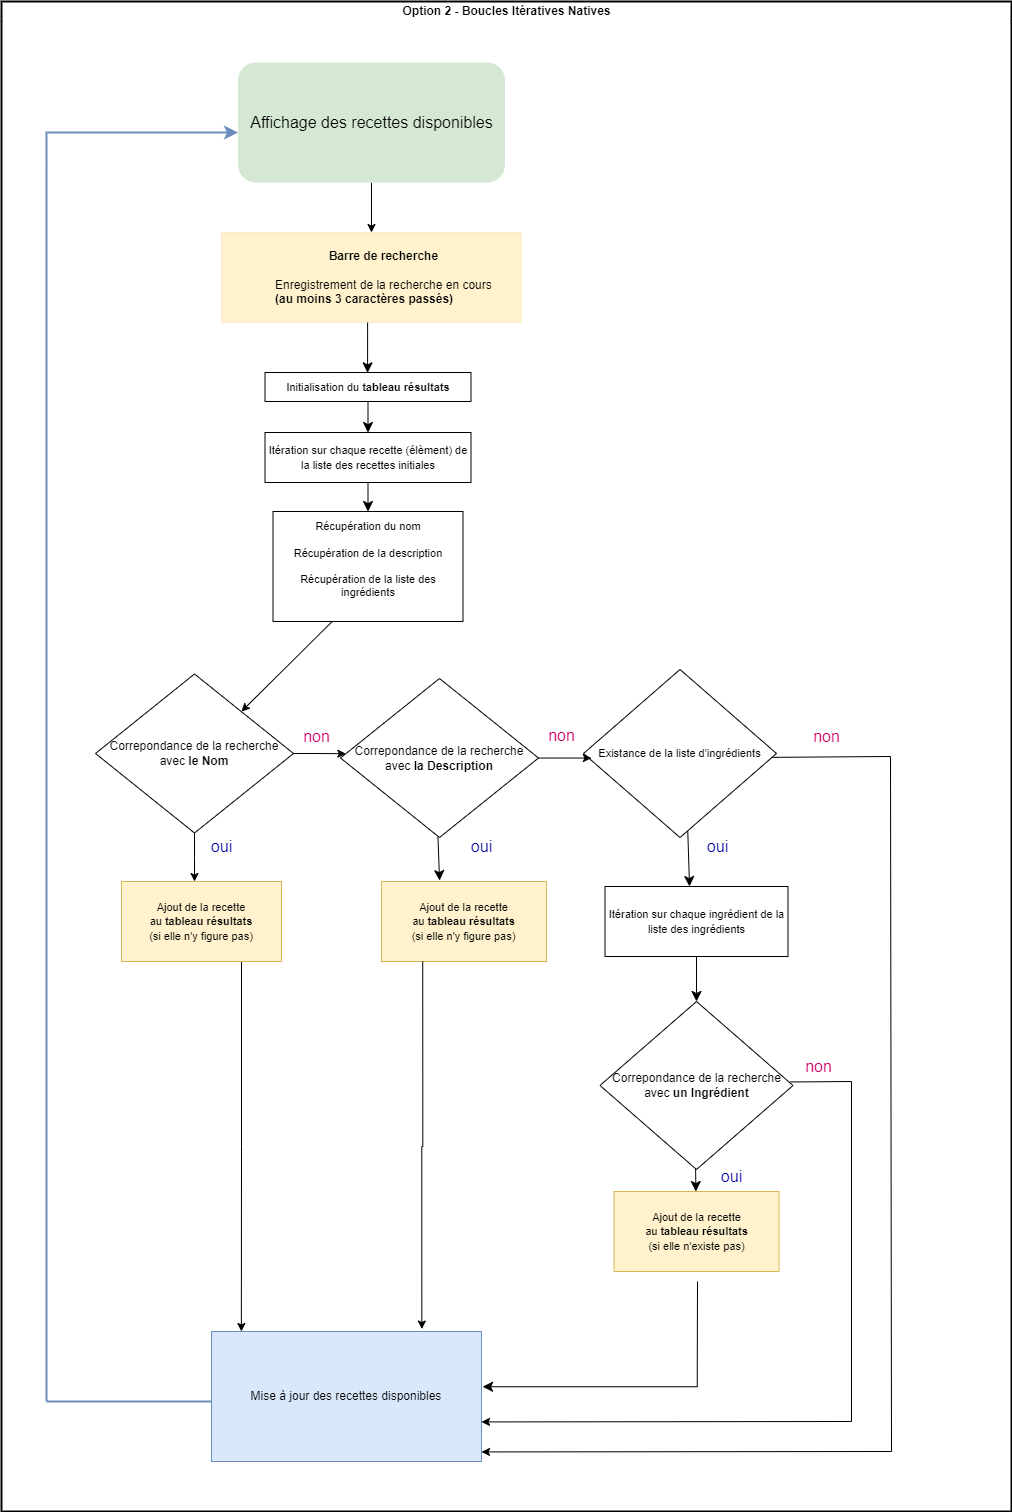

The diagram above was exported from draw.io. Its source (the exported page's mxGraphModel, read from the mxfile embedded in the PNG):
<mxGraphModel dx="1728" dy="2410" grid="1" gridSize="10" guides="1" tooltips="1" connect="1" arrows="1" fold="1" page="1" pageScale="1" pageWidth="1169" pageHeight="827" math="0" shadow="0">
  <root>
    <mxCell id="0" />
    <mxCell id="1" parent="0" />
    <mxCell id="O-lyJpqK40S3YLU1jmWo-1" value="Option 2 - Boucles Itératives Natives" style="swimlane;html=1;startSize=20;horizontal=1;containerType=tree;glass=0;swimlaneLine=0;rounded=0;strokeColor=default;strokeWidth=2;" parent="1" vertex="1">
      <mxGeometry x="-1000" y="-740" width="1010" height="1510" as="geometry" />
    </mxCell>
    <UserObject label="&lt;div align=&quot;center&quot;&gt;Barre de recherche&lt;/div&gt;&lt;div&gt;&lt;br&gt;&lt;/div&gt;&lt;div&gt;&lt;span style=&quot;font-weight: normal;&quot;&gt;Enregistrement de la recherche en cours&lt;/span&gt;&lt;br&gt;&lt;/div&gt;(au moins 3 caractères passés)" name="" position="" location="" email="" id="O-lyJpqK40S3YLU1jmWo-2">
      <mxCell style="label;whiteSpace=wrap;html=1;rounded=0;glass=0;treeMoving=1;treeFolding=1;fillColor=#fff2cc;strokeColor=#d6b656;strokeWidth=0;" parent="O-lyJpqK40S3YLU1jmWo-1" vertex="1">
        <mxGeometry x="220" y="231" width="300" height="90" as="geometry" />
      </mxCell>
    </UserObject>
    <mxCell id="O-lyJpqK40S3YLU1jmWo-4" value="&lt;div style=&quot;font-size: 11px;&quot;&gt;&lt;font style=&quot;font-size: 11px;&quot;&gt;Récupération du nom&lt;/font&gt;&lt;/div&gt;&lt;div style=&quot;font-size: 11px;&quot;&gt;&lt;font style=&quot;font-size: 11px;&quot;&gt;&lt;br&gt;&lt;/font&gt;&lt;/div&gt;&lt;div style=&quot;font-size: 11px;&quot;&gt;&lt;font style=&quot;font-size: 11px;&quot;&gt;Récupération de la description&lt;/font&gt;&lt;/div&gt;&lt;div style=&quot;font-size: 11px;&quot;&gt;&lt;font style=&quot;font-size: 11px;&quot;&gt;&lt;br&gt;&lt;/font&gt;&lt;/div&gt;&lt;div style=&quot;font-size: 11px;&quot;&gt;&lt;font style=&quot;font-size: 11px;&quot;&gt;Récupération de la liste des ingrédients&lt;/font&gt;&lt;/div&gt;&lt;div style=&quot;font-size: 11px;&quot;&gt;&lt;font style=&quot;font-size: 11px;&quot;&gt;&lt;br&gt;&lt;/font&gt;&lt;/div&gt;" style="rounded=0;whiteSpace=wrap;html=1;" parent="O-lyJpqK40S3YLU1jmWo-1" vertex="1">
      <mxGeometry x="271.5" y="510" width="190" height="110" as="geometry" />
    </mxCell>
    <mxCell id="O-lyJpqK40S3YLU1jmWo-13" style="edgeStyle=none;curved=1;rounded=0;orthogonalLoop=1;jettySize=auto;html=1;fontSize=12;startSize=8;endSize=8;entryX=0.5;entryY=0;entryDx=0;entryDy=0;strokeColor=default;" parent="O-lyJpqK40S3YLU1jmWo-1" source="O-lyJpqK40S3YLU1jmWo-14" target="O-lyJpqK40S3YLU1jmWo-4" edge="1">
      <mxGeometry relative="1" as="geometry">
        <mxPoint x="383" y="441" as="targetPoint" />
      </mxGeometry>
    </mxCell>
    <mxCell id="O-lyJpqK40S3YLU1jmWo-14" value="&lt;font style=&quot;font-size: 11px;&quot;&gt;Itération sur chaque recette (élèment) de la liste des recettes initiales &lt;/font&gt;" style="rounded=0;whiteSpace=wrap;html=1;" parent="O-lyJpqK40S3YLU1jmWo-1" vertex="1">
      <mxGeometry x="263.5" y="431" width="206" height="50" as="geometry" />
    </mxCell>
    <mxCell id="eEkAvyaPnaVwtxJP-sON-10" style="edgeStyle=orthogonalEdgeStyle;rounded=0;orthogonalLoop=1;jettySize=auto;html=1;exitX=0.75;exitY=1;exitDx=0;exitDy=0;strokeColor=default;" parent="O-lyJpqK40S3YLU1jmWo-1" source="O-lyJpqK40S3YLU1jmWo-15" edge="1">
      <mxGeometry relative="1" as="geometry">
        <mxPoint x="239.8571428571429" y="1330" as="targetPoint" />
      </mxGeometry>
    </mxCell>
    <mxCell id="O-lyJpqK40S3YLU1jmWo-15" value="&lt;div&gt;&lt;font style=&quot;font-size: 11px;&quot;&gt;Ajout de la recette &lt;br&gt;&lt;/font&gt;&lt;/div&gt;&lt;div&gt;&lt;font style=&quot;font-size: 11px;&quot;&gt;au &lt;b&gt;tableau résultats&lt;/b&gt;&lt;/font&gt;&lt;/div&gt;&lt;div&gt;&lt;font style=&quot;font-size: 11px;&quot;&gt;(si elle n'y figure pas)&lt;b&gt;&lt;br&gt;&lt;/b&gt;&lt;/font&gt;&lt;/div&gt;" style="rounded=0;whiteSpace=wrap;html=1;fillColor=#fff2cc;strokeColor=#d6b656;" parent="O-lyJpqK40S3YLU1jmWo-1" vertex="1">
      <mxGeometry x="120" y="880" width="160" height="80" as="geometry" />
    </mxCell>
    <mxCell id="O-lyJpqK40S3YLU1jmWo-16" style="edgeStyle=none;curved=1;rounded=0;orthogonalLoop=1;jettySize=auto;html=1;exitX=0.5;exitY=1;exitDx=0;exitDy=0;entryX=0.5;entryY=0;entryDx=0;entryDy=0;fontSize=12;startSize=8;endSize=8;strokeColor=default;" parent="O-lyJpqK40S3YLU1jmWo-1" source="O-lyJpqK40S3YLU1jmWo-17" target="O-lyJpqK40S3YLU1jmWo-14" edge="1">
      <mxGeometry relative="1" as="geometry" />
    </mxCell>
    <mxCell id="O-lyJpqK40S3YLU1jmWo-17" value="&lt;font style=&quot;font-size: 11px;&quot;&gt;Initialisation du &lt;b&gt;tableau résultats&lt;/b&gt;&lt;/font&gt;" style="rounded=0;whiteSpace=wrap;html=1;" parent="O-lyJpqK40S3YLU1jmWo-1" vertex="1">
      <mxGeometry x="263.5" y="371" width="206" height="29" as="geometry" />
    </mxCell>
    <mxCell id="O-lyJpqK40S3YLU1jmWo-18" style="edgeStyle=none;curved=1;rounded=0;orthogonalLoop=1;jettySize=auto;html=1;exitX=0.516;exitY=1.008;exitDx=0;exitDy=0;fontSize=12;startSize=8;endSize=8;exitPerimeter=0;entryX=0.52;entryY=0.002;entryDx=0;entryDy=0;entryPerimeter=0;" parent="O-lyJpqK40S3YLU1jmWo-1" edge="1">
      <mxGeometry relative="1" as="geometry">
        <mxPoint x="366.1100000000001" y="321" as="sourcePoint" />
        <mxPoint x="366.07000000000016" y="371.3380000000001" as="targetPoint" />
      </mxGeometry>
    </mxCell>
    <mxCell id="O-lyJpqK40S3YLU1jmWo-19" value="&lt;div&gt;&lt;font style=&quot;font-size: 11px;&quot;&gt;Ajout de la recette &lt;br&gt;&lt;/font&gt;&lt;/div&gt;&lt;div&gt;&lt;font style=&quot;font-size: 11px;&quot;&gt;au &lt;b&gt;tableau résultats&lt;/b&gt;&lt;/font&gt;&lt;/div&gt;&lt;div&gt;&lt;font style=&quot;font-size: 11px;&quot;&gt;(si elle n'y figure pas)&lt;b&gt;&lt;br&gt;&lt;/b&gt;&lt;/font&gt;&lt;/div&gt;" style="rounded=0;whiteSpace=wrap;html=1;fillColor=#fff2cc;strokeColor=#d6b656;" parent="O-lyJpqK40S3YLU1jmWo-1" vertex="1">
      <mxGeometry x="380" y="880" width="165" height="80" as="geometry" />
    </mxCell>
    <mxCell id="O-lyJpqK40S3YLU1jmWo-20" style="edgeStyle=none;curved=1;rounded=0;orthogonalLoop=1;jettySize=auto;html=1;entryX=0.352;entryY=-0.011;entryDx=0;entryDy=0;entryPerimeter=0;fontSize=12;startSize=8;endSize=8;" parent="O-lyJpqK40S3YLU1jmWo-1" target="O-lyJpqK40S3YLU1jmWo-19" edge="1">
      <mxGeometry relative="1" as="geometry">
        <mxPoint x="435.37183288409705" y="806.28" as="sourcePoint" />
        <mxPoint x="440.6299999999998" y="885" as="targetPoint" />
      </mxGeometry>
    </mxCell>
    <mxCell id="O-lyJpqK40S3YLU1jmWo-23" value="Mise à jour des recettes disponibles" style="rounded=0;whiteSpace=wrap;html=1;fillColor=#dae8fc;strokeColor=#6c8ebf;" parent="O-lyJpqK40S3YLU1jmWo-1" vertex="1">
      <mxGeometry x="210" y="1330" width="270" height="130" as="geometry" />
    </mxCell>
    <mxCell id="O-lyJpqK40S3YLU1jmWo-25" value="&lt;font color=&quot;#000099&quot;&gt;oui&lt;/font&gt;" style="text;html=1;align=center;verticalAlign=middle;resizable=0;points=[];autosize=1;strokeColor=none;fillColor=none;fontSize=16;" parent="O-lyJpqK40S3YLU1jmWo-1" vertex="1">
      <mxGeometry x="200" y="830" width="40" height="30" as="geometry" />
    </mxCell>
    <mxCell id="O-lyJpqK40S3YLU1jmWo-26" value="&lt;font color=&quot;#000099&quot;&gt;oui&lt;/font&gt;" style="text;html=1;align=center;verticalAlign=middle;resizable=0;points=[];autosize=1;strokeColor=none;fillColor=none;fontSize=16;" parent="O-lyJpqK40S3YLU1jmWo-1" vertex="1">
      <mxGeometry x="460" y="830" width="40" height="30" as="geometry" />
    </mxCell>
    <mxCell id="O-lyJpqK40S3YLU1jmWo-27" value="&lt;font color=&quot;#cc0066&quot;&gt;non&lt;/font&gt;" style="text;html=1;align=center;verticalAlign=middle;resizable=0;points=[];autosize=1;strokeColor=none;fillColor=none;fontSize=16;" parent="O-lyJpqK40S3YLU1jmWo-1" vertex="1">
      <mxGeometry x="290" y="720" width="50" height="30" as="geometry" />
    </mxCell>
    <mxCell id="O-lyJpqK40S3YLU1jmWo-28" value="&lt;font color=&quot;#cc0066&quot;&gt;non&lt;/font&gt;" style="text;html=1;align=center;verticalAlign=middle;resizable=0;points=[];autosize=1;strokeColor=none;fillColor=none;fontSize=16;" parent="O-lyJpqK40S3YLU1jmWo-1" vertex="1">
      <mxGeometry x="535" y="719" width="50" height="30" as="geometry" />
    </mxCell>
    <mxCell id="O-lyJpqK40S3YLU1jmWo-29" value="&lt;div&gt;&lt;font style=&quot;font-size: 11px;&quot;&gt;Ajout de la recette &lt;br&gt;&lt;/font&gt;&lt;/div&gt;&lt;div&gt;&lt;font style=&quot;font-size: 11px;&quot;&gt;au &lt;b&gt;tableau résultats&lt;/b&gt;&lt;/font&gt;&lt;/div&gt;&lt;div&gt;&lt;font style=&quot;font-size: 11px;&quot;&gt;(si elle n'existe pas)&lt;b&gt;&lt;br&gt;&lt;/b&gt;&lt;/font&gt;&lt;/div&gt;" style="rounded=0;whiteSpace=wrap;html=1;fillColor=#fff2cc;strokeColor=#d6b656;" parent="O-lyJpqK40S3YLU1jmWo-1" vertex="1">
      <mxGeometry x="612.5" y="1190" width="165" height="80" as="geometry" />
    </mxCell>
    <mxCell id="O-lyJpqK40S3YLU1jmWo-30" style="edgeStyle=none;curved=1;rounded=0;orthogonalLoop=1;jettySize=auto;html=1;fontSize=12;startSize=8;endSize=8;strokeColor=default;" parent="O-lyJpqK40S3YLU1jmWo-1" source="O-lyJpqK40S3YLU1jmWo-31" edge="1">
      <mxGeometry relative="1" as="geometry">
        <mxPoint x="695" y="1000" as="targetPoint" />
      </mxGeometry>
    </mxCell>
    <mxCell id="O-lyJpqK40S3YLU1jmWo-31" value="&lt;font style=&quot;font-size: 11px;&quot;&gt;Itération sur chaque ingrédient de la liste des ingrédients &lt;/font&gt;" style="rounded=0;whiteSpace=wrap;html=1;" parent="O-lyJpqK40S3YLU1jmWo-1" vertex="1">
      <mxGeometry x="603.5" y="885" width="183" height="70" as="geometry" />
    </mxCell>
    <mxCell id="O-lyJpqK40S3YLU1jmWo-32" style="edgeStyle=none;curved=1;rounded=0;orthogonalLoop=1;jettySize=auto;html=1;entryX=0.462;entryY=0;entryDx=0;entryDy=0;entryPerimeter=0;fontSize=12;startSize=8;endSize=8;strokeColor=default;" parent="O-lyJpqK40S3YLU1jmWo-1" target="O-lyJpqK40S3YLU1jmWo-31" edge="1">
      <mxGeometry relative="1" as="geometry">
        <mxPoint x="686" y="821" as="sourcePoint" />
      </mxGeometry>
    </mxCell>
    <mxCell id="O-lyJpqK40S3YLU1jmWo-33" value="&lt;font color=&quot;#cc0066&quot;&gt;non&lt;/font&gt;" style="text;html=1;align=center;verticalAlign=middle;resizable=0;points=[];autosize=1;strokeColor=none;fillColor=none;fontSize=16;" parent="O-lyJpqK40S3YLU1jmWo-1" vertex="1">
      <mxGeometry x="800" y="720" width="50" height="30" as="geometry" />
    </mxCell>
    <mxCell id="O-lyJpqK40S3YLU1jmWo-34" value="&lt;font color=&quot;#000099&quot;&gt;oui&lt;/font&gt;" style="text;html=1;align=center;verticalAlign=middle;resizable=0;points=[];autosize=1;strokeColor=none;fillColor=none;fontSize=16;" parent="O-lyJpqK40S3YLU1jmWo-1" vertex="1">
      <mxGeometry x="696" y="830" width="40" height="30" as="geometry" />
    </mxCell>
    <mxCell id="O-lyJpqK40S3YLU1jmWo-35" style="edgeStyle=none;curved=1;rounded=0;orthogonalLoop=1;jettySize=auto;html=1;fontSize=12;startSize=8;endSize=8;strokeColor=default;" parent="O-lyJpqK40S3YLU1jmWo-1" edge="1">
      <mxGeometry relative="1" as="geometry">
        <mxPoint x="694" y="1160" as="sourcePoint" />
        <mxPoint x="694.416666666667" y="1190" as="targetPoint" />
      </mxGeometry>
    </mxCell>
    <mxCell id="O-lyJpqK40S3YLU1jmWo-37" value="&lt;font color=&quot;#000099&quot;&gt;oui&lt;/font&gt;" style="text;html=1;align=center;verticalAlign=middle;resizable=0;points=[];autosize=1;strokeColor=none;fillColor=none;fontSize=16;" parent="O-lyJpqK40S3YLU1jmWo-1" vertex="1">
      <mxGeometry x="710" y="1160" width="40" height="30" as="geometry" />
    </mxCell>
    <mxCell id="GU38SLLu6r2fL0bZ5HxZ-3" value="&lt;font style=&quot;font-size: 11px;&quot;&gt;Existance de la liste d'ingrédients&lt;/font&gt;" style="rhombus;whiteSpace=wrap;html=1;" parent="O-lyJpqK40S3YLU1jmWo-1" vertex="1">
      <mxGeometry x="582" y="668" width="193" height="168" as="geometry" />
    </mxCell>
    <mxCell id="eEkAvyaPnaVwtxJP-sON-5" value="" style="edgeStyle=elbowEdgeStyle;elbow=horizontal;endArrow=classic;html=1;curved=0;rounded=0;endSize=8;startSize=8;entryX=1.004;entryY=0.425;entryDx=0;entryDy=0;strokeColor=default;entryPerimeter=0;" parent="O-lyJpqK40S3YLU1jmWo-1" target="O-lyJpqK40S3YLU1jmWo-23" edge="1">
      <mxGeometry width="50" height="50" relative="1" as="geometry">
        <mxPoint x="696" y="1280" as="sourcePoint" />
        <mxPoint x="475.72" y="1387" as="targetPoint" />
        <Array as="points">
          <mxPoint x="695.72" y="1322" />
        </Array>
      </mxGeometry>
    </mxCell>
    <mxCell id="eEkAvyaPnaVwtxJP-sON-11" style="edgeStyle=orthogonalEdgeStyle;rounded=0;orthogonalLoop=1;jettySize=auto;html=1;exitX=0.25;exitY=1;exitDx=0;exitDy=0;entryX=0.779;entryY=-0.019;entryDx=0;entryDy=0;entryPerimeter=0;strokeColor=default;" parent="O-lyJpqK40S3YLU1jmWo-1" source="O-lyJpqK40S3YLU1jmWo-19" target="O-lyJpqK40S3YLU1jmWo-23" edge="1">
      <mxGeometry relative="1" as="geometry" />
    </mxCell>
    <mxCell id="eEkAvyaPnaVwtxJP-sON-18" style="edgeStyle=orthogonalEdgeStyle;rounded=0;orthogonalLoop=1;jettySize=auto;html=1;" parent="O-lyJpqK40S3YLU1jmWo-1" source="eEkAvyaPnaVwtxJP-sON-17" target="O-lyJpqK40S3YLU1jmWo-2" edge="1">
      <mxGeometry relative="1" as="geometry" />
    </mxCell>
    <mxCell id="eEkAvyaPnaVwtxJP-sON-17" value="&lt;font style=&quot;font-size: 16px;&quot;&gt;Affichage des recettes disponibles&lt;/font&gt;" style="rounded=1;whiteSpace=wrap;html=1;fillColor=#d5e8d4;strokeColor=none;" parent="O-lyJpqK40S3YLU1jmWo-1" vertex="1">
      <mxGeometry x="236.5" y="61" width="267" height="120" as="geometry" />
    </mxCell>
    <mxCell id="eEkAvyaPnaVwtxJP-sON-21" value="" style="edgeStyle=segmentEdgeStyle;endArrow=classic;html=1;curved=0;rounded=0;endSize=8;startSize=8;strokeWidth=2;fillColor=#dae8fc;strokeColor=#6c8ebf;" parent="O-lyJpqK40S3YLU1jmWo-1" target="eEkAvyaPnaVwtxJP-sON-17" edge="1">
      <mxGeometry width="50" height="50" relative="1" as="geometry">
        <mxPoint x="45" y="160" as="sourcePoint" />
        <mxPoint x="220" y="159.99999999999994" as="targetPoint" />
        <Array as="points">
          <mxPoint x="45" y="131" />
        </Array>
      </mxGeometry>
    </mxCell>
    <mxCell id="eEkAvyaPnaVwtxJP-sON-22" value="" style="line;strokeWidth=2;direction=south;html=1;perimeter=backbonePerimeter;points=[];outlineConnect=0;fillColor=#dae8fc;strokeColor=#6c8ebf;" parent="O-lyJpqK40S3YLU1jmWo-1" vertex="1">
      <mxGeometry x="40" y="160" width="10" height="1240" as="geometry" />
    </mxCell>
    <mxCell id="eEkAvyaPnaVwtxJP-sON-24" value="" style="line;strokeWidth=2;html=1;fillColor=#dae8fc;strokeColor=#6c8ebf;" parent="O-lyJpqK40S3YLU1jmWo-1" vertex="1">
      <mxGeometry x="45" y="1390" width="165" height="20" as="geometry" />
    </mxCell>
    <mxCell id="eEkAvyaPnaVwtxJP-sON-32" value="" style="endArrow=classic;html=1;rounded=0;entryX=0.996;entryY=0.811;entryDx=0;entryDy=0;entryPerimeter=0;" parent="O-lyJpqK40S3YLU1jmWo-1" edge="1">
      <mxGeometry width="50" height="50" relative="1" as="geometry">
        <mxPoint x="890" y="1450" as="sourcePoint" />
        <mxPoint x="480.00000000000006" y="1450.4299999999998" as="targetPoint" />
      </mxGeometry>
    </mxCell>
    <mxCell id="eEkAvyaPnaVwtxJP-sON-34" value="" style="endArrow=none;html=1;rounded=0;" parent="O-lyJpqK40S3YLU1jmWo-1" edge="1">
      <mxGeometry width="50" height="50" relative="1" as="geometry">
        <mxPoint x="890" y="1450" as="sourcePoint" />
        <mxPoint x="889" y="755" as="targetPoint" />
      </mxGeometry>
    </mxCell>
    <mxCell id="eEkAvyaPnaVwtxJP-sON-35" value="" style="endArrow=none;html=1;rounded=0;exitX=0.972;exitY=0.523;exitDx=0;exitDy=0;exitPerimeter=0;" parent="O-lyJpqK40S3YLU1jmWo-1" source="GU38SLLu6r2fL0bZ5HxZ-3" edge="1">
      <mxGeometry width="50" height="50" relative="1" as="geometry">
        <mxPoint x="780" y="755" as="sourcePoint" />
        <mxPoint x="889" y="755" as="targetPoint" />
      </mxGeometry>
    </mxCell>
    <mxCell id="eEkAvyaPnaVwtxJP-sON-38" value="Correpondance de la recherche avec&lt;b&gt; la Description&lt;/b&gt;" style="rhombus;whiteSpace=wrap;html=1;" parent="O-lyJpqK40S3YLU1jmWo-1" vertex="1">
      <mxGeometry x="339" y="677" width="198" height="159" as="geometry" />
    </mxCell>
    <mxCell id="eEkAvyaPnaVwtxJP-sON-39" style="edgeStyle=orthogonalEdgeStyle;rounded=0;orthogonalLoop=1;jettySize=auto;html=1;entryX=0.041;entryY=0.527;entryDx=0;entryDy=0;entryPerimeter=0;" parent="O-lyJpqK40S3YLU1jmWo-1" source="eEkAvyaPnaVwtxJP-sON-38" target="GU38SLLu6r2fL0bZ5HxZ-3" edge="1">
      <mxGeometry relative="1" as="geometry" />
    </mxCell>
    <mxCell id="eEkAvyaPnaVwtxJP-sON-55" style="edgeStyle=orthogonalEdgeStyle;rounded=0;orthogonalLoop=1;jettySize=auto;html=1;" parent="O-lyJpqK40S3YLU1jmWo-1" source="eEkAvyaPnaVwtxJP-sON-40" edge="1">
      <mxGeometry relative="1" as="geometry">
        <mxPoint x="193" y="880" as="targetPoint" />
      </mxGeometry>
    </mxCell>
    <mxCell id="eEkAvyaPnaVwtxJP-sON-40" value="Correpondance de la recherche avec&lt;b&gt; le Nom&lt;br&gt;&lt;/b&gt;" style="rhombus;whiteSpace=wrap;html=1;" parent="O-lyJpqK40S3YLU1jmWo-1" vertex="1">
      <mxGeometry x="94" y="672.5" width="198" height="159" as="geometry" />
    </mxCell>
    <mxCell id="eEkAvyaPnaVwtxJP-sON-48" value="" style="endArrow=classic;html=1;rounded=0;exitX=0.313;exitY=0.998;exitDx=0;exitDy=0;exitPerimeter=0;entryX=0.737;entryY=0.236;entryDx=0;entryDy=0;entryPerimeter=0;" parent="O-lyJpqK40S3YLU1jmWo-1" source="O-lyJpqK40S3YLU1jmWo-4" target="eEkAvyaPnaVwtxJP-sON-40" edge="1">
      <mxGeometry width="50" height="50" relative="1" as="geometry">
        <mxPoint x="271.5" y="710" as="sourcePoint" />
        <mxPoint x="321.5" y="660" as="targetPoint" />
      </mxGeometry>
    </mxCell>
    <mxCell id="eEkAvyaPnaVwtxJP-sON-58" style="edgeStyle=orthogonalEdgeStyle;rounded=0;orthogonalLoop=1;jettySize=auto;html=1;entryX=0.027;entryY=0.473;entryDx=0;entryDy=0;entryPerimeter=0;" parent="O-lyJpqK40S3YLU1jmWo-1" source="eEkAvyaPnaVwtxJP-sON-40" target="eEkAvyaPnaVwtxJP-sON-38" edge="1">
      <mxGeometry relative="1" as="geometry" />
    </mxCell>
    <mxCell id="eEkAvyaPnaVwtxJP-sON-59" value="" style="endArrow=classic;html=1;rounded=0;entryX=0.996;entryY=0.811;entryDx=0;entryDy=0;entryPerimeter=0;" parent="O-lyJpqK40S3YLU1jmWo-1" edge="1">
      <mxGeometry width="50" height="50" relative="1" as="geometry">
        <mxPoint x="850" y="1420" as="sourcePoint" />
        <mxPoint x="480.00000000000006" y="1420.4299999999998" as="targetPoint" />
      </mxGeometry>
    </mxCell>
    <mxCell id="eEkAvyaPnaVwtxJP-sON-60" value="" style="endArrow=none;html=1;rounded=0;exitX=0.986;exitY=0.479;exitDx=0;exitDy=0;exitPerimeter=0;" parent="O-lyJpqK40S3YLU1jmWo-1" source="eEkAvyaPnaVwtxJP-sON-62" edge="1">
      <mxGeometry width="50" height="50" relative="1" as="geometry">
        <mxPoint x="791.5" y="1080" as="sourcePoint" />
        <mxPoint x="850" y="1080" as="targetPoint" />
      </mxGeometry>
    </mxCell>
    <mxCell id="eEkAvyaPnaVwtxJP-sON-61" value="" style="endArrow=none;html=1;rounded=0;" parent="O-lyJpqK40S3YLU1jmWo-1" edge="1">
      <mxGeometry width="50" height="50" relative="1" as="geometry">
        <mxPoint x="850" y="1420" as="sourcePoint" />
        <mxPoint x="850" y="1080" as="targetPoint" />
      </mxGeometry>
    </mxCell>
    <mxCell id="eEkAvyaPnaVwtxJP-sON-62" value="Correpondance de la recherche avec &lt;b&gt;un Ingrédient&lt;/b&gt;" style="rhombus;whiteSpace=wrap;html=1;" parent="O-lyJpqK40S3YLU1jmWo-1" vertex="1">
      <mxGeometry x="598.5" y="1000" width="193" height="168" as="geometry" />
    </mxCell>
    <mxCell id="eEkAvyaPnaVwtxJP-sON-63" value="&lt;font color=&quot;#cc0066&quot;&gt;non&lt;/font&gt;" style="text;html=1;align=center;verticalAlign=middle;resizable=0;points=[];autosize=1;strokeColor=none;fillColor=none;fontSize=16;" parent="O-lyJpqK40S3YLU1jmWo-1" vertex="1">
      <mxGeometry x="791.5" y="1050" width="50" height="30" as="geometry" />
    </mxCell>
  </root>
</mxGraphModel>